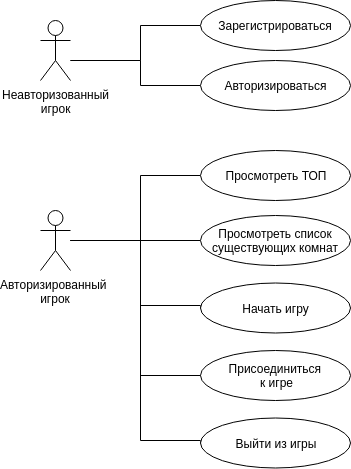

The diagram above was exported from draw.io. Its source (the exported page's mxGraphModel, read from the mxfile embedded in the PNG):
<mxGraphModel dx="980" dy="509" grid="1" gridSize="10" guides="1" tooltips="1" connect="1" arrows="1" fold="1" page="1" pageScale="1" pageWidth="827" pageHeight="1169" math="0" shadow="0">
  <root>
    <mxCell id="0" />
    <mxCell id="1" parent="0" />
    <mxCell id="j1XevISkMjjQFUkWXcTu-17" style="edgeStyle=orthogonalEdgeStyle;rounded=0;orthogonalLoop=1;jettySize=auto;html=1;entryX=0;entryY=0.5;entryDx=0;entryDy=0;endArrow=none;endFill=0;" parent="1" source="j1XevISkMjjQFUkWXcTu-1" target="j1XevISkMjjQFUkWXcTu-4" edge="1">
      <mxGeometry relative="1" as="geometry">
        <Array as="points">
          <mxPoint x="180" y="110" />
          <mxPoint x="180" y="75" />
        </Array>
      </mxGeometry>
    </mxCell>
    <mxCell id="j1XevISkMjjQFUkWXcTu-19" style="edgeStyle=orthogonalEdgeStyle;rounded=0;orthogonalLoop=1;jettySize=auto;html=1;entryX=0;entryY=0.5;entryDx=0;entryDy=0;endArrow=none;endFill=0;" parent="1" source="j1XevISkMjjQFUkWXcTu-1" target="j1XevISkMjjQFUkWXcTu-6" edge="1">
      <mxGeometry relative="1" as="geometry">
        <Array as="points">
          <mxPoint x="180" y="110" />
          <mxPoint x="180" y="135" />
        </Array>
      </mxGeometry>
    </mxCell>
    <mxCell id="j1XevISkMjjQFUkWXcTu-1" value="Неавторизованный&lt;br&gt;игрок" style="shape=umlActor;verticalLabelPosition=bottom;labelBackgroundColor=#ffffff;verticalAlign=top;html=1;" parent="1" vertex="1">
      <mxGeometry x="80" y="70" width="30" height="60" as="geometry" />
    </mxCell>
    <mxCell id="j1XevISkMjjQFUkWXcTu-21" style="edgeStyle=orthogonalEdgeStyle;rounded=0;orthogonalLoop=1;jettySize=auto;html=1;entryX=0;entryY=0.5;entryDx=0;entryDy=0;endArrow=none;endFill=0;" parent="1" source="j1XevISkMjjQFUkWXcTu-2" target="j1XevISkMjjQFUkWXcTu-5" edge="1">
      <mxGeometry relative="1" as="geometry">
        <Array as="points">
          <mxPoint x="180" y="290" />
          <mxPoint x="180" y="225" />
        </Array>
      </mxGeometry>
    </mxCell>
    <mxCell id="j1XevISkMjjQFUkWXcTu-22" style="edgeStyle=orthogonalEdgeStyle;rounded=0;orthogonalLoop=1;jettySize=auto;html=1;entryX=0;entryY=0.5;entryDx=0;entryDy=0;endArrow=none;endFill=0;" parent="1" target="j1XevISkMjjQFUkWXcTu-7" edge="1">
      <mxGeometry relative="1" as="geometry">
        <Array as="points">
          <mxPoint x="180" y="290" />
          <mxPoint x="180" y="355" />
        </Array>
        <mxPoint x="110" y="290" as="sourcePoint" />
      </mxGeometry>
    </mxCell>
    <mxCell id="j1XevISkMjjQFUkWXcTu-23" style="edgeStyle=orthogonalEdgeStyle;rounded=0;orthogonalLoop=1;jettySize=auto;html=1;entryX=0.071;entryY=0.5;entryDx=0;entryDy=0;entryPerimeter=0;endArrow=none;endFill=0;" parent="1" target="j1XevISkMjjQFUkWXcTu-8" edge="1">
      <mxGeometry relative="1" as="geometry">
        <Array as="points">
          <mxPoint x="180" y="290" />
          <mxPoint x="180" y="425" />
        </Array>
        <mxPoint x="110" y="290" as="sourcePoint" />
      </mxGeometry>
    </mxCell>
    <mxCell id="j1XevISkMjjQFUkWXcTu-24" style="edgeStyle=orthogonalEdgeStyle;rounded=0;orthogonalLoop=1;jettySize=auto;html=1;entryX=0;entryY=0.5;entryDx=0;entryDy=0;endArrow=none;endFill=0;" parent="1" target="j1XevISkMjjQFUkWXcTu-9" edge="1">
      <mxGeometry relative="1" as="geometry">
        <Array as="points">
          <mxPoint x="180" y="290" />
          <mxPoint x="180" y="490" />
          <mxPoint x="240" y="490" />
        </Array>
        <mxPoint x="110" y="290" as="sourcePoint" />
      </mxGeometry>
    </mxCell>
    <mxCell id="j1XevISkMjjQFUkWXcTu-2" value="Авторизированный &lt;br&gt;игрок" style="shape=umlActor;verticalLabelPosition=bottom;labelBackgroundColor=#ffffff;verticalAlign=top;html=1;" parent="1" vertex="1">
      <mxGeometry x="80" y="260" width="30" height="60" as="geometry" />
    </mxCell>
    <mxCell id="j1XevISkMjjQFUkWXcTu-4" value="Зарегистрироваться" style="ellipse;whiteSpace=wrap;html=1;" parent="1" vertex="1">
      <mxGeometry x="240" y="50" width="150" height="50" as="geometry" />
    </mxCell>
    <mxCell id="j1XevISkMjjQFUkWXcTu-5" value="Просмотреть ТОП" style="ellipse;whiteSpace=wrap;html=1;" parent="1" vertex="1">
      <mxGeometry x="240" y="200" width="150" height="50" as="geometry" />
    </mxCell>
    <mxCell id="j1XevISkMjjQFUkWXcTu-6" value="Авторизироваться" style="ellipse;whiteSpace=wrap;html=1;" parent="1" vertex="1">
      <mxGeometry x="240" y="110" width="150" height="50" as="geometry" />
    </mxCell>
    <mxCell id="j1XevISkMjjQFUkWXcTu-7" value="Начать игру" style="ellipse;whiteSpace=wrap;html=1;" parent="1" vertex="1">
      <mxGeometry x="240" y="332.5" width="150" height="50" as="geometry" />
    </mxCell>
    <mxCell id="j1XevISkMjjQFUkWXcTu-8" value="Присоединиться &lt;br&gt;к игре" style="ellipse;whiteSpace=wrap;html=1;" parent="1" vertex="1">
      <mxGeometry x="240" y="400" width="150" height="50" as="geometry" />
    </mxCell>
    <mxCell id="j1XevISkMjjQFUkWXcTu-9" value="Выйти из игры" style="ellipse;whiteSpace=wrap;html=1;" parent="1" vertex="1">
      <mxGeometry x="240" y="467.5" width="150" height="50" as="geometry" />
    </mxCell>
    <mxCell id="6Gt7BOE8uMjqYbsZPisH-2" style="edgeStyle=orthogonalEdgeStyle;rounded=0;orthogonalLoop=1;jettySize=auto;html=1;exitX=0;exitY=0.5;exitDx=0;exitDy=0;endArrow=none;endFill=0;" parent="1" source="6Gt7BOE8uMjqYbsZPisH-1" edge="1">
      <mxGeometry relative="1" as="geometry">
        <mxPoint x="180" y="290" as="targetPoint" />
      </mxGeometry>
    </mxCell>
    <mxCell id="6Gt7BOE8uMjqYbsZPisH-1" value="Просмотреть список существующих комнат" style="ellipse;whiteSpace=wrap;html=1;" parent="1" vertex="1">
      <mxGeometry x="240" y="265" width="150" height="50" as="geometry" />
    </mxCell>
  </root>
</mxGraphModel>